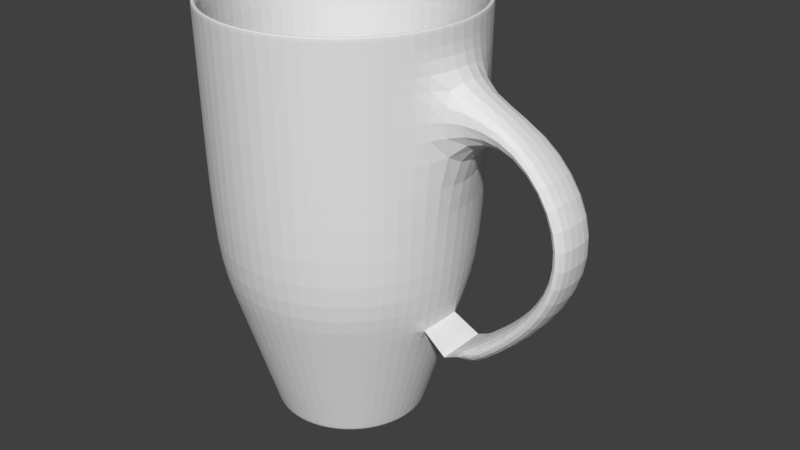 # Source: cup17.blend  (saved by Blender 2.78.0; exported with 4.5.12 LTS)
import bpy
from mathutils import Matrix  # noqa: F401  (used for matrix-valued properties, if any)

bpy.ops.wm.read_factory_settings(use_empty=True)
scene = bpy.context.scene
scene.name = 'Scene'

# ---- collections
col_collection_1 = bpy.data.collections.new('Collection 1'); scene.collection.children.link(col_collection_1)

# ---- world
world_world = bpy.data.worlds.new('World'); scene.world = world_world
world_world.color = (0.05088, 0.05088, 0.05088)
world_world.use_sun_shadow = False
world_world.sun_shadow_jitter_overblur = 0.0
world_world.cycles.sampling_method = 'MANUAL'

# ---- meshes
me_cylinder_001 = bpy.data.meshes.new('Cylinder.001')
me_cylinder_001.from_pydata([(-0.09949, 0.5263, -2.131), (-0.1707, 0.9028, 1.0), (0.1095, 0.5244, -2.131), (0.1878, 0.8994, 1.0), (0.3018, 0.4425, -2.131), (0.5177, 0.7591, 1.0), (0.4482, 0.2933, -2.131), (0.7688, 0.5032, 1.0), (0.5263, 0.09949, -2.131), (0.9028, 0.1707, 1.0), (0.5244, -0.1095, -2.131), (0.8994, -0.1878, 1.0), (0.4425, -0.3018, -2.131), (0.7591, -0.5177, 1.0), (0.2933, -0.4482, -2.131), (0.5032, -0.7688, 1.0), (0.09949, -0.5263, -2.131), (0.1707, -0.9028, 1.0), (-0.1095, -0.5244, -2.131), (-0.1878, -0.8994, 1.0), (-0.3018, -0.4425, -2.131), (-0.5177, -0.7591, 1.0), (-0.4482, -0.2933, -2.131), (-0.7688, -0.5032, 1.0), (-0.5263, -0.09949, -2.131), (-0.9028, -0.1707, 1.0), (-0.5244, 0.1095, -2.131), (-0.8994, 0.1878, 1.0), (-0.4425, 0.3018, -2.131), (-0.7591, 0.5177, 1.0), (-0.2933, 0.4482, -2.131), (-0.5032, 0.7688, 1.0), (-0.1793, 0.9488, -0.8166), (0.1974, 0.9452, -0.8166), (0.5441, 0.7977, -0.8166), (0.8079, 0.5288, -0.8166), (0.9488, 0.1793, -0.8166), (0.9452, -0.1974, -0.8166), (0.7977, -0.5441, -0.8166), (0.5288, -0.8079, -0.8166), (0.1793, -0.9488, -0.8166), (-0.1974, -0.9452, -0.8166), (-0.5441, -0.7977, -0.8166), (-0.8079, -0.5288, -0.8166), (-0.9488, -0.1793, -0.8166), (-0.9452, 0.1974, -0.8166), (-0.7977, 0.5441, -0.8166), (-0.5288, 0.8079, -0.8166), (-0.1857, 0.9826, 1.0), (0.2044, 0.9789, 1.0), (0.5635, 0.8261, 1.0), (0.8367, 0.5476, 1.0), (0.9826, 0.1857, 1.0), (0.9789, -0.2044, 1.0), (0.8261, -0.5635, 1.0), (0.5476, -0.8367, 1.0), (0.1857, -0.9826, 1.0), (-0.2044, -0.9789, 1.0), (-0.5635, -0.8261, 1.0), (-0.8367, -0.5476, 1.0), (-0.9826, -0.1857, 1.0), (-0.9789, 0.2044, 1.0), (-0.8261, 0.5635, 1.0), (-0.5476, 0.8367, 1.0), (0.1173, 0.5617, -2.131), (0.3233, 0.474, -2.131), (0.4801, 0.3142, -2.131), (0.5638, 0.1066, -2.131), (0.5617, -0.1173, -2.131), (0.474, -0.3233, -2.131), (0.3142, -0.4801, -2.131), (0.1066, -0.5638, -2.131), (-0.1173, -0.5617, -2.131), (-0.3233, -0.474, -2.131), (-0.4801, -0.3142, -2.131), (-0.5638, -0.1066, -2.131), (-0.5617, 0.1173, -2.131), (-0.474, 0.3233, -2.131), (-0.3142, 0.4801, -2.131), (-0.1066, 0.5638, -2.131), (0.2044, 0.9789, 1.0), (-0.1857, 0.9826, 1.0), (0.5635, 0.8261, 1.0), (0.8367, 0.5476, 1.0), (0.9826, 0.1857, 1.0), (0.9789, -0.2044, 1.0), (0.8261, -0.5635, 1.0), (0.5476, -0.8367, 1.0), (0.1857, -0.9826, 1.0), (-0.2044, -0.9789, 1.0), (-0.5635, -0.8261, 1.0), (-0.8367, -0.5476, 1.0), (-0.9826, -0.1857, 1.0), (-0.9789, 0.2044, 1.0), (-0.8261, 0.5635, 1.0), (-0.5476, 0.8367, 1.0), (-0.1066, 0.5638, -2.131), (0.1173, 0.5617, -2.131), (0.3233, 0.474, -2.131), (0.4801, 0.3142, -2.131), (0.5638, 0.1066, -2.131), (0.5617, -0.1173, -2.131), (0.474, -0.3233, -2.131), (0.3142, -0.4801, -2.131), (0.1066, -0.5638, -2.131), (-0.1173, -0.5617, -2.131), (-0.3233, -0.474, -2.131), (-0.4801, -0.3142, -2.131), (-0.5638, -0.1066, -2.131), (-0.5617, 0.1173, -2.131), (-0.474, 0.3233, -2.131), (-0.3142, 0.4801, -2.131), (0.08979, 0.43, -2.086), (-0.08158, 0.4316, -2.086), (0.2475, 0.3629, -2.086), (0.3675, 0.2405, -2.086), (0.4316, 0.08158, -2.086), (0.43, -0.08979, -2.086), (0.3629, -0.2475, -2.086), (0.2405, -0.3675, -2.086), (0.08158, -0.4316, -2.086), (-0.08979, -0.43, -2.086), (-0.2475, -0.3629, -2.086), (-0.3675, -0.2405, -2.086), (-0.4316, -0.08158, -2.086), (-0.43, 0.08979, -2.086), (-0.3629, 0.2475, -2.086), (-0.2405, 0.3675, -2.086), (-0.3163, 0.4833, -2.017), (-0.1073, 0.5675, -2.017), (0.1073, -0.5675, -2.017), (-0.1181, -0.5654, -2.017), (0.1181, 0.5654, -2.017), (0.3254, 0.4771, -2.017), (-0.3254, -0.4771, -2.017), (0.4833, 0.3163, -2.017), (-0.4833, -0.3163, -2.017), (0.5675, 0.1073, -2.017), (-0.5675, -0.1073, -2.017), (0.5654, -0.1181, -2.017), (-0.5654, 0.1181, -2.017), (0.4771, -0.3254, -2.017), (-0.4771, 0.3254, -2.017), (0.3163, -0.4833, -2.017), (-0.1589, 0.8405, -0.8196), (-0.1749, -0.8373, -0.8196), (0.482, 0.7067, -0.8196), (-0.482, -0.7067, -0.8196), (0.7157, 0.4684, -0.8196), (-0.7157, -0.4684, -0.8196), (0.8405, 0.1589, -0.8196), (-0.8405, -0.1589, -0.8196), (0.8373, -0.1749, -0.8196), (-0.8373, 0.1749, -0.8196), (0.7067, -0.482, -0.8196), (-0.7067, 0.482, -0.8196), (0.4684, -0.7157, -0.8196), (-0.4684, 0.7157, -0.8196), (0.1589, -0.8405, -0.8196), (0.1749, 0.8373, -0.8196), (0.1042, 0.4991, -2.086), (-0.0947, 0.501, -2.086), (0.2873, 0.4212, -2.086), (0.4266, 0.2792, -2.086), (0.501, 0.0947, -2.086), (0.4991, -0.1042, -2.086), (0.4212, -0.2873, -2.086), (0.2792, -0.4266, -2.086), (0.0947, -0.501, -2.086), (-0.1042, -0.4991, -2.086), (-0.2873, -0.4212, -2.086), (-0.4266, -0.2792, -2.086), (-0.501, -0.0947, -2.086), (-0.4991, 0.1042, -2.086), (-0.4212, 0.2873, -2.086), (-0.2792, 0.4266, -2.086), (0.2029, 0.9715, 0.6029), (0.5592, 0.8199, 0.6029), (0.8304, 0.5435, 0.6029), (0.9752, 0.1843, 0.6029), (0.9865, -0.2029, 0.6451), (0.8199, -0.5592, 0.6029), (0.5435, -0.8304, 0.6029), (0.1843, -0.9752, 0.6029), (-0.2029, -0.9715, 0.6029), (-0.5592, -0.8199, 0.6029), (-0.8304, -0.5435, 0.6029), (-0.9752, -0.1843, 0.6029), (-0.9715, 0.2029, 0.6029), (-0.8199, 0.5592, 0.6029), (-0.5435, 0.8304, 0.6029), (-0.1843, 0.9752, 0.6029), (0.2014, 0.9643, 0.2118), (0.555, 0.8138, 0.2118), (0.8242, 0.5394, 0.2118), (0.9829, 0.183, 0.254), (0.9792, -0.2014, 0.254), (0.8138, -0.555, 0.2118), (0.5394, -0.8242, 0.2118), (0.183, -0.9679, 0.2118), (-0.2014, -0.9643, 0.2118), (-0.555, -0.8138, 0.2118), (-0.8242, -0.5394, 0.2118), (-0.9679, -0.183, 0.2118), (-0.9643, 0.2014, 0.2118), (-0.8138, 0.555, 0.2118), (-0.5394, 0.8242, 0.2118), (-0.183, 0.9679, 0.2118), (1.507, 0.1793, 0.4217), (1.518, -0.208, 0.4638), (1.514, 0.1779, 0.3151), (1.511, -0.2064, 0.3151), (1.926, 0.1789, -0.09035), (1.925, -0.2083, -0.0868), (1.787, 0.1775, -0.1353), (1.786, -0.2068, -0.1318), (1.863, 0.1774, -0.6585), (1.865, -0.2099, -0.6554), (1.748, 0.176, -0.5672), (1.75, -0.2084, -0.5641), (1.534, 0.1724, -1.089), (1.537, -0.2148, -1.086), (1.443, 0.1711, -0.9727), (1.446, -0.2133, -0.9703), (1.127, 0.1675, -1.424), (1.129, -0.2198, -1.421), (1.036, 0.1661, -1.308), (1.038, -0.2182, -1.305), (-0.1405, 0.7432, -1.518), (0.1546, 0.7404, -1.518), (0.4262, 0.6248, -1.518), (0.6328, 0.4142, -1.518), (0.7432, 0.1405, -1.518), (0.7404, -0.1546, -1.518), (0.6248, -0.4262, -1.518), (0.4142, -0.6328, -1.518), (0.1405, -0.7432, -1.518), (-0.1546, -0.7404, -1.518), (-0.4262, -0.6248, -1.518), (-0.6328, -0.4142, -1.518), (-0.7432, -0.1405, -1.518), (-0.7404, 0.1546, -1.518), (-0.6248, 0.4262, -1.518), (-0.4142, 0.6328, -1.518), (-0.1581, 0.8364, -1.2), (0.174, 0.8333, -1.2), (0.4796, 0.7032, -1.2), (0.7123, 0.4662, -1.2), (0.8364, 0.1581, -1.2), (0.8333, -0.174, -1.2), (0.7032, -0.4796, -1.2), (0.4662, -0.7123, -1.2), (0.1581, -0.8364, -1.2), (-0.174, -0.8333, -1.2), (-0.4796, -0.7032, -1.2), (-0.7123, -0.4662, -1.2), (-0.8364, -0.1581, -1.2), (-0.8333, 0.174, -1.2), (-0.7032, 0.4796, -1.2), (-0.4662, 0.7123, -1.2)], [], [(48, 81, 80, 49), (49, 80, 82, 50), (50, 82, 83, 51), (51, 83, 84, 52), (52, 84, 85, 53), (53, 85, 86, 54), (54, 86, 87, 55), (55, 87, 88, 56), (56, 88, 89, 57), (57, 89, 90, 58), (58, 90, 91, 59), (59, 91, 92, 60), (60, 92, 93, 61), (61, 93, 94, 62), (129, 128, 175, 161), (62, 94, 95, 63), (63, 95, 81, 48), (0, 2, 4, 6, 8, 10, 12, 14, 16, 18, 20, 22, 24, 26, 28, 30), (259, 47, 32, 244), (258, 46, 47, 259), (257, 45, 46, 258), (256, 44, 45, 257), (255, 43, 44, 256), (254, 42, 43, 255), (253, 41, 42, 254), (252, 40, 41, 253), (251, 39, 40, 252), (250, 38, 39, 251), (249, 37, 38, 250), (248, 36, 37, 249), (247, 35, 36, 248), (246, 34, 35, 247), (245, 33, 34, 246), (244, 32, 33, 245), (190, 63, 48, 191), (189, 62, 63, 190), (188, 61, 62, 189), (187, 60, 61, 188), (186, 59, 60, 187), (185, 58, 59, 186), (184, 57, 58, 185), (183, 56, 57, 184), (182, 55, 56, 183), (181, 54, 55, 182), (180, 53, 54, 181), (179, 52, 53, 180), (178, 51, 52, 179), (177, 50, 51, 178), (176, 49, 50, 177), (191, 48, 49, 176), (96, 79, 64, 97), (97, 64, 65, 98), (98, 65, 66, 99), (99, 66, 67, 100), (100, 67, 68, 101), (101, 68, 69, 102), (102, 69, 70, 103), (103, 70, 71, 104), (104, 71, 72, 105), (105, 72, 73, 106), (106, 73, 74, 107), (107, 74, 75, 108), (108, 75, 76, 109), (109, 76, 77, 110), (110, 77, 78, 111), (111, 78, 79, 96), (1, 3, 80, 81), (3, 5, 82, 80), (5, 7, 83, 82), (7, 9, 84, 83), (9, 11, 85, 84), (11, 13, 86, 85), (13, 15, 87, 86), (15, 17, 88, 87), (17, 19, 89, 88), (19, 21, 90, 89), (21, 23, 91, 90), (23, 25, 92, 91), (25, 27, 93, 92), (27, 29, 94, 93), (29, 31, 95, 94), (31, 1, 81, 95), (2, 0, 96, 97), (4, 2, 97, 98), (6, 4, 98, 99), (8, 6, 99, 100), (10, 8, 100, 101), (12, 10, 101, 102), (14, 12, 102, 103), (16, 14, 103, 104), (18, 16, 104, 105), (20, 18, 105, 106), (22, 20, 106, 107), (24, 22, 107, 108), (26, 24, 108, 109), (28, 26, 109, 110), (30, 28, 110, 111), (0, 30, 111, 96), (112, 113, 127, 126, 125, 124, 123, 122, 121, 120, 119, 118, 117, 116, 115, 114), (131, 130, 168, 169), (133, 132, 160, 162), (134, 131, 169, 170), (135, 133, 162, 163), (136, 134, 170, 171), (137, 135, 163, 164), (138, 136, 171, 172), (139, 137, 164, 165), (140, 138, 172, 173), (141, 139, 165, 166), (142, 140, 173, 174), (143, 141, 166, 167), (128, 142, 174, 175), (130, 143, 167, 168), (132, 129, 161, 160), (159, 144, 129, 132), (158, 156, 143, 130), (157, 155, 142, 128), (156, 154, 141, 143), (155, 153, 140, 142), (154, 152, 139, 141), (153, 151, 138, 140), (152, 150, 137, 139), (151, 149, 136, 138), (150, 148, 135, 137), (149, 147, 134, 136), (148, 146, 133, 135), (147, 145, 131, 134), (146, 159, 132, 133), (145, 158, 130, 131), (144, 157, 128, 129), (1, 31, 157, 144), (19, 17, 158, 145), (5, 3, 159, 146), (21, 19, 145, 147), (7, 5, 146, 148), (23, 21, 147, 149), (9, 7, 148, 150), (25, 23, 149, 151), (11, 9, 150, 152), (27, 25, 151, 153), (13, 11, 152, 154), (29, 27, 153, 155), (15, 13, 154, 156), (31, 29, 155, 157), (17, 15, 156, 158), (3, 1, 144, 159), (113, 112, 160, 161), (112, 114, 162, 160), (114, 115, 163, 162), (115, 116, 164, 163), (116, 117, 165, 164), (117, 118, 166, 165), (118, 119, 167, 166), (119, 120, 168, 167), (120, 121, 169, 168), (121, 122, 170, 169), (122, 123, 171, 170), (123, 124, 172, 171), (124, 125, 173, 172), (125, 126, 174, 173), (126, 127, 175, 174), (127, 113, 161, 175), (207, 191, 176, 192), (192, 176, 177, 193), (193, 177, 178, 194), (194, 178, 179, 195), (196, 195, 210, 211), (196, 180, 181, 197), (197, 181, 182, 198), (198, 182, 183, 199), (199, 183, 184, 200), (200, 184, 185, 201), (201, 185, 186, 202), (202, 186, 187, 203), (203, 187, 188, 204), (204, 188, 189, 205), (205, 189, 190, 206), (206, 190, 191, 207), (47, 206, 207, 32), (46, 205, 206, 47), (45, 204, 205, 46), (44, 203, 204, 45), (43, 202, 203, 44), (42, 201, 202, 43), (41, 200, 201, 42), (40, 199, 200, 41), (39, 198, 199, 40), (38, 197, 198, 39), (37, 196, 197, 38), (36, 195, 196, 37), (35, 194, 195, 36), (34, 193, 194, 35), (33, 192, 193, 34), (32, 207, 192, 33), (210, 208, 212, 214), (195, 179, 208, 210), (179, 180, 209, 208), (180, 196, 211, 209), (213, 215, 219, 217), (209, 211, 215, 213), (208, 209, 213, 212), (211, 210, 214, 215), (216, 217, 221, 220), (212, 213, 217, 216), (215, 214, 218, 219), (214, 212, 216, 218), (223, 222, 226, 227), (219, 218, 222, 223), (218, 216, 220, 222), (217, 219, 223, 221), (226, 224, 225, 227), (222, 220, 224, 226), (221, 223, 227, 225), (220, 221, 225, 224), (79, 228, 229, 64), (64, 229, 230, 65), (65, 230, 231, 66), (66, 231, 232, 67), (67, 232, 233, 68), (68, 233, 234, 69), (69, 234, 235, 70), (70, 235, 236, 71), (71, 236, 237, 72), (72, 237, 238, 73), (73, 238, 239, 74), (74, 239, 240, 75), (75, 240, 241, 76), (76, 241, 242, 77), (77, 242, 243, 78), (78, 243, 228, 79), (228, 244, 245, 229), (229, 245, 246, 230), (230, 246, 247, 231), (231, 247, 248, 232), (232, 248, 249, 233), (233, 249, 250, 234), (234, 250, 251, 235), (235, 251, 252, 236), (236, 252, 253, 237), (237, 253, 254, 238), (238, 254, 255, 239), (239, 255, 256, 240), (240, 256, 257, 241), (241, 257, 258, 242), (242, 258, 259, 243), (243, 259, 244, 228), (248, 226, 227, 249)])
me_cylinder_001.use_remesh_preserve_volume = False
me_cylinder_001.use_remesh_preserve_attributes = False
me_cylinder_001.use_mirror_vertex_groups = False
me_cylinder_001.update()

# ---- objects
ob_cylinder = bpy.data.objects.new('Cylinder', me_cylinder_001)

# ---- transforms, parenting, visibility, modifiers, constraints
ob_cylinder.location = (-1.255, 4.287e-07, 1.472)
ob_cylinder.scale = (2.9, 2.9, 2.83)
ob_cylinder.lineart.crease_threshold = 0.0
_m = ob_cylinder.modifiers.new('Subsurf', 'SUBSURF')
_m.uv_smooth = 'PRESERVE_CORNERS'
_m.quality = 2
_m.levels = 3
_m.show_only_control_edges = False

# ---- collection membership
col_collection_1.objects.link(ob_cylinder)

# ---- scene / render settings (as saved in the file)
scene.frame_start = 1; scene.frame_end = 250; scene.frame_set(1)
scene.render.engine = 'BLENDER_EEVEE_NEXT'
scene.render.resolution_percentage = 50
scene.render.dither_intensity = 0.0
scene.cycles.use_denoising = False
scene.cycles.samples = 128
scene.cycles.sampling_pattern = 'TABULATED_SOBOL'
scene.cycles.light_sampling_threshold = 0.0
scene.cycles.use_adaptive_sampling = False
scene.cycles.use_light_tree = False
scene.cycles.blur_glossy = 0.0
scene.cycles.sample_clamp_indirect = 0.0
scene.view_settings.view_transform = 'Standard'
bpy.context.view_layer.update()

# ---- added for rendering (the .blend has no active camera and no usable light): camera, sun
cam_auto = bpy.data.cameras.new('AutoCamera')
cam_auto.lens = 50.0
cam_auto.sensor_width = 36.0
cam_auto.clip_end = 1000.0
ob_auto_camera = bpy.data.objects.new('AutoCamera', cam_auto)
scene.collection.objects.link(ob_auto_camera)
ob_auto_camera.location = (12.5988, -14.9831, 9.86094)
ob_auto_camera.rotation_euler = (1.09748, -7.21219e-08, 0.694738)
scene.camera = ob_auto_camera
light_auto_sun = bpy.data.lights.new('AutoSun', 'SUN')
light_auto_sun.energy = 3.0
light_auto_sun.angle = 0.0523599
ob_auto_sun = bpy.data.objects.new('AutoSun', light_auto_sun)
scene.collection.objects.link(ob_auto_sun)
ob_auto_sun.rotation_euler = (0.872665, 0.174533, 0.523599)
bpy.context.view_layer.update()
